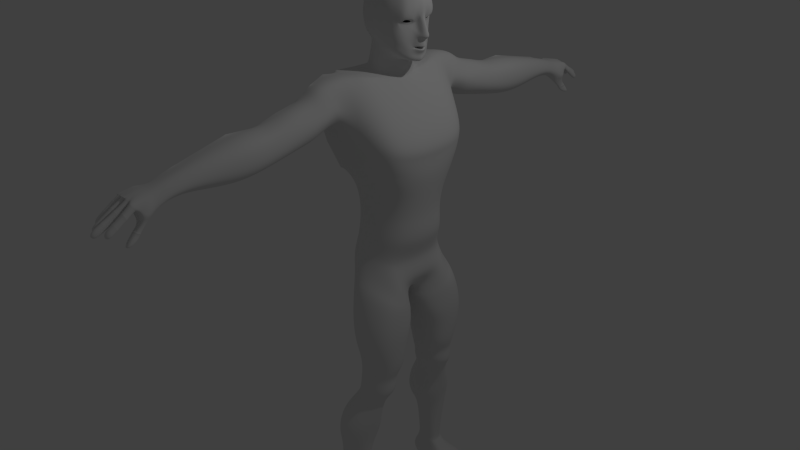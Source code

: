 # Source: generic-human.blend  (saved by Blender 2.72.0; exported with 4.5.12 LTS)
import bpy
from mathutils import Matrix  # noqa: F401  (used for matrix-valued properties, if any)

bpy.ops.wm.read_factory_settings(use_empty=True)
scene = bpy.context.scene
scene.name = 'Scene'

# ---- collections
col_collection_1 = bpy.data.collections.new('Collection 1'); scene.collection.children.link(col_collection_1)

# ---- materials (node trees are filled in below, after node groups)
mat_material = bpy.data.materials.new('Material')
mat_material.alpha_threshold = 0.0
mat_material.use_transparent_shadow = False
mat_material.roughness = 0.5
mat_material.line_color = (0.0, 0.0, 0.0, 1.0)

# ---- material node trees

# ---- world
world_world = bpy.data.worlds.new('World'); scene.world = world_world
world_world.color = (0.05088, 0.05088, 0.05088)
world_world.use_sun_shadow = False
world_world.sun_shadow_jitter_overblur = 0.0
world_world.cycles.sampling_method = 'MANUAL'
world_world.cycles.sample_map_resolution = 256

# ---- cameras
cam_camera = bpy.data.cameras.new('Camera')
cam_camera.clip_end = 100.0
cam_camera.lens = 35.0
cam_camera.sensor_width = 32.0
cam_camera.sensor_height = 18.0
cam_camera.ortho_scale = 7.314
cam_camera.dof.focus_distance = 0.0
cam_camera.dof.aperture_fstop = 128.0

# ---- lights
light_lamp = bpy.data.lights.new('Lamp', 'POINT')
light_lamp.transmission_factor = 0.0
light_lamp.cutoff_distance = 30.0
light_lamp.energy = 100.0
light_lamp.shadow_buffer_clip_start = 1.001
light_lamp.shadow_soft_size = 0.1
light_lamp.shadow_maximum_resolution = 0.006
light_lamp.use_absolute_resolution = True
light_lamp.cycles.use_multiple_importance_sampling = False

# ---- meshes
me_cube = bpy.data.meshes.new('Cube')
me_cube.from_pydata([(0.9216, 0.0004312, 2.331), (0.9313, 0.0004312, 2.457), (0.9981, 0.0004312, 2.125), (0.07902, 0.0004313, 2.319), (0.09155, 0.0004313, 2.497), (0.1087, 0.1508, 2.316), (0.1121, 0.0004313, 2.213), (0.1176, 0.1392, 2.488), (0.1386, 0.1391, 2.225), (0.5074, 0.3253, 2.365), (0.5109, 0.3042, 2.54), (0.6657, 0.3042, 2.346), (0.4984, 0.3042, 2.178), (0.3436, 0.3486, 2.372), (0.3552, 0.325, 2.528), (0.6666, 0.2844, 2.528), (0.6772, 0.2722, 2.12), (0.3552, 0.325, 2.217), (0.6716, 0.0004313, 1.804), (0.6863, 0.0004312, 1.846), (0.6364, 0.0, 1.678), (0.5563, 0.2692, 2.046), (0.6005, 0.1862, 1.91), (0.3805, 0.248, 2.054), (0.5109, 0.0004313, 2.791), (0.3326, 0.0004313, 2.776), (0.6782, 0.0004313, 2.763), (0.5109, 0.137, 2.763), (0.3442, 0.1391, 2.749), (0.8556, 0.0004312, 2.693), (0.8905, 0.0004312, 1.84), (0.7728, 0.2109, 2.101), (0.7442, 0.2507, 2.292), (0.8503, 0.2326, 2.406), (0.1899, 0.0004313, 2.69), (0.211, 0.1288, 2.669), (0.2375, 0.2498, 2.462), (0.227, 0.2677, 2.323), (0.2252, 0.2549, 2.228), (0.2458, 0.2087, 2.083), (0.2024, 0.0, 2.064), (0.3668, 0.2549, 2.658), (0.5109, 0.2413, 2.679), (0.655, 0.2255, 2.658), (0.7125, 0.2025, 1.926), (0.5167, 0.2765, 2.098), (0.3718, 0.2837, 2.118), (0.7995, 0.1428, 1.877), (0.2433, 0.2428, 2.141), (0.7829, 0.1935, 2.625), (0.268, 0.2168, 2.615), (0.6658, 0.0004313, 1.847), (0.6389, 0.0004313, 1.738), (0.6152, 0.1518, 1.881), (0.378, 0.2339, 2.027), (0.2601, 0.1864, 2.053), (0.2121, 0.0, 2.033), (0.4605, 0.2391, 1.874), (0.5692, 0.167, 1.82), (0.3229, 0.235, 1.899), (0.234, 0.1743, 1.92), (0.1808, 0.0004313, 1.925), (0.6392, 0.0, 1.638), (0.4422, 0.2442, 1.811), (0.5638, 0.1769, 1.76), (0.3036, 0.235, 1.826), (0.213, 0.1736, 1.842), (0.1598, 0.0004313, 1.841), (0.4305, 0.2485, 1.748), (0.5615, 0.1839, 1.713), (0.2919, 0.235, 1.763), (0.1923, 0.1732, 1.778), (0.1358, 0.0, 1.78), (0.425, 0.2689, 1.717), (0.5625, 0.2053, 1.687), (0.2884, 0.2465, 1.723), (0.171, 0.1865, 1.722), (0.07792, 0.0, 1.715), (0.6731, 0.09217, 2.738), (0.6661, 0.1589, 2.704), (0.8417, 0.07242, 2.679), (0.818, 0.133, 2.658), (0.9123, 0.09358, 2.448), (0.8822, 0.1615, 2.427), (0.8441, 0.04131, 2.276), (0.7921, 0.1618, 2.259), (0.8651, 0.06854, 2.157), (0.8219, 0.1398, 2.099), (0.8635, 0.04738, 1.849), (0.8377, 0.09347, 1.859), (0.6908, 0.08628, 1.865), (0.6647, 0.148, 1.878), (0.8251, 0.131, 2.021), (0.7931, 0.1652, 1.959), (0.7923, 0.1804, 2.026), (0.6939, 0.2483, 2.028), (0.7044, 0.244, 1.977), (0.5599, 0.2631, 2.012), (0.5664, 0.2471, 1.972), (0.8275, 0.1185, 1.944), (0.8618, 0.0004312, 1.933), (0.8455, 0.067, 1.935), (0.8571, 0.0004312, 2.02), (0.8529, 0.06701, 2.017), (0.8508, 0.06895, 2.016), (0.8495, 0.0709, 2.015), (0.8486, 0.06906, 2.013), (0.8545, 0.0004312, 2.007), (0.8506, 0.0668, 2.012), (0.9041, 0.0004312, 1.995), (0.9026, 0.0004312, 1.973), (0.8573, 0.08623, 2.031), (0.8413, 0.09368, 2.051), (0.8775, 0.0653, 2.064), (0.8764, 0.06619, 2.033), (0.8731, 0.06877, 2.004), (0.8622, 0.06605, 1.977), (0.8431, 0.09958, 1.986), (0.8562, 0.083, 2.005), (0.9274, 0.0004312, 2.059), (0.9324, 0.0004312, 2.022), (0.8338, 0.111, 2.019), (0.8418, 0.09092, 2.017), (0.7667, 0.2335, 2.292), (0.8229, 0.2042, 2.333), (0.867, 0.1058, 2.326), (0.8545, 0.1583, 2.337), (0.8339, 0.08686, 2.286), (0.7991, 0.1562, 2.272), (0.8467, 0.0835, 2.302), (0.7974, 0.2216, 2.32), (0.7804, 0.1994, 2.281), (0.8392, 0.1846, 2.336), (0.8621, 0.1345, 2.334), (0.8175, 0.1198, 2.274), (0.7815, 0.2046, 2.3), (0.8099, 0.1896, 2.323), (0.8373, 0.1183, 2.314), (0.8295, 0.1565, 2.323), (0.8251, 0.1056, 2.293), (0.8046, 0.1548, 2.287), (0.8309, 0.1047, 2.301), (0.7955, 0.1978, 2.315), (0.7865, 0.181, 2.293), (0.8239, 0.1724, 2.325), (0.8329, 0.1402, 2.321), (0.8128, 0.1266, 2.286), (0.7841, 0.1951, 2.302), (0.8099, 0.1826, 2.32), (0.829, 0.1275, 2.311), (0.8255, 0.1565, 2.32), (0.8231, 0.1124, 2.296), (0.8068, 0.155, 2.29), (0.8252, 0.1129, 2.298), (0.7976, 0.1875, 2.313), (0.7933, 0.1754, 2.296), (0.8219, 0.1683, 2.322), (0.8273, 0.1434, 2.317), (0.8128, 0.1328, 2.29), (0.8339, 0.1809, 2.329), (0.8168, 0.2008, 2.325), (0.8051, 0.1553, 2.281), (0.8514, 0.1378, 2.325), (0.7988, 0.2109, 2.316), (0.7793, 0.2178, 2.297), (0.7869, 0.1893, 2.289), (0.8452, 0.1602, 2.328), (0.8183, 0.1227, 2.28), (0.8327, 0.09757, 2.289), (0.8407, 0.09796, 2.301), (0.8551, 0.1153, 2.318), (0.8174, 0.11, 2.263), (0.8641, 0.05006, 2.318), (0.7732, 0.2091, 2.274), (0.8627, 0.04758, 2.188), (0.8889, 0.03218, 2.305), (0.9668, 0.0461, 2.131), (0.9805, 0.0004312, 2.189), (0.8698, 0.07855, 2.125), (0.8689, 0.0666, 2.025), (0.855, 0.03372, 2.019), (0.8948, 0.0004312, 2.021), (0.8775, 0.06574, 2.042), (0.9175, 0.0004312, 2.098), (0.9294, 0.0004312, 2.036), (0.9095, 0.03287, 2.057), (0.9138, 0.03331, 2.027), (0.9429, 0.04086, 2.189), (0.891, 0.03352, 2.024), (0.914, 0.03309, 2.039), (0.8939, 0.0429, 2.111), (0.7827, 0.1951, 2.302), (0.8085, 0.1826, 2.32), (0.8276, 0.1275, 2.311), (0.8241, 0.1565, 2.32), (0.8217, 0.1124, 2.296), (0.8054, 0.155, 2.29), (0.8238, 0.1129, 2.298), (0.7961, 0.1875, 2.313), (0.7919, 0.1754, 2.296), (0.8205, 0.1683, 2.322), (0.8259, 0.1434, 2.317), (0.8114, 0.1328, 2.29), (0.7761, 0.202, 2.302), (0.8062, 0.1874, 2.322), (0.8286, 0.1231, 2.312), (0.8244, 0.1569, 2.323), (0.8216, 0.1054, 2.294), (0.8026, 0.1551, 2.287), (0.8241, 0.106, 2.297), (0.7918, 0.1931, 2.314), (0.7869, 0.179, 2.294), (0.8202, 0.1707, 2.324), (0.8265, 0.1416, 2.319), (0.8096, 0.1292, 2.288), (0.2007, 0.0004313, 1.982), (0.256, 0.1804, 1.988), (0.3611, 0.235, 1.973), (0.4699, 0.2355, 1.975), (0.09386, 0.07562, 2.317), (0.1046, 0.0698, 2.493), (0.1254, 0.06978, 2.219), (0.3384, 0.06978, 2.763), (0.5109, 0.0687, 2.777), (0.2004, 0.06461, 2.68), (0.2249, 0.1046, 2.074), (0.6398, 0.07609, 1.852), (0.2403, 0.09343, 2.046), (0.6338, 0.09501, 1.808), (0.1992, 0.08737, 1.929), (0.6169, 0.09501, 1.741), (0.1782, 0.08702, 1.846), (0.6181, 0.09642, 1.691), (0.1563, 0.08915, 1.78), (0.6225, 0.1059, 1.664), (0.112, 0.0983, 1.717), (0.8776, 0.02391, 1.84), (0.6885, 0.04335, 1.856), (0.8536, 0.03371, 1.934), (0.8525, 0.03361, 2.009), (0.8923, 0.03324, 1.975), (0.8952, 0.0346, 1.997), (0.2198, 0.0904, 1.987), (0.3997, 3.473, 0.5858), (1.072, 0.0, 0.5777), (0.6802, 0.0, 1.603), (0.3249, 3.253, 0.98), (0.179, 0.0, 0.5946), (0.04831, 0.0, 1.686), (0.04478, 0.53, 1.696), (0.179, 0.6232, 0.5946), (0.5714, 0.5311, 1.693), (1.014, 0.5549, 0.6299), (0.1484, 3.032, 0.9418), (0.4007, 3.03, 0.9575), (0.163, 3.03, 1.123), (0.332, 3.03, 1.141), (0.4338, 1.741, 1.35), (0.1574, 1.741, 1.361), (0.3905, 1.741, 0.9733), (0.08803, 1.741, 0.975), (0.3564, 2.745, 1.231), (0.1901, 2.745, 1.224), (0.3086, 2.745, 0.9962), (0.17, 2.745, 0.998), (0.4155, 0.9938, 1.647), (0.1757, 0.9938, 1.658), (0.4409, 0.8217, 1.231), (0.1063, 0.8217, 1.205), (0.5234, 0.9077, 1.457), (0.05458, 0.9077, 1.43), (0.4949, 1.738, 1.263), (0.06466, 1.741, 1.224), (0.09882, 1.169, 1.095), (0.3797, 1.169, 1.093), (0.1682, 1.205, 1.514), (0.423, 1.205, 1.503), (1.067, 0.5592, 1.025), (-0.1472, 0.5771, 1.419), (0.128, 3.031, 1.067), (0.3862, 3.03, 1.089), (1.1, 0.0, 0.9637), (-0.04712, 0.0, 1.369), (0.1551, 3.254, 0.9937), (0.09998, 2.167, 0.9326), (0.4027, 2.167, 0.8998), (0.1451, 2.081, 1.372), (0.4461, 2.081, 1.361), (0.07373, 0.7383, 1.698), (0.08056, 0.7281, 0.9212), (0.4825, 0.7281, 0.917), (0.4779, 0.7378, 1.702), (0.05243, 2.124, 1.193), (0.5329, 2.124, 1.232), (0.1182, 2.745, 1.148), (0.5234, 1.179, 1.355), (0.07545, 1.177, 1.361), (0.5747, 0.7544, 1.32), (-0.01835, 0.7544, 1.424), (0.09335, 1.327, 1.07), (0.3852, 1.327, 1.068), (0.1627, 1.463, 1.451), (0.4285, 1.463, 1.44), (0.06998, 1.399, 1.306), (0.5106, 1.399, 1.307), (1.04, 0.6104, 0.8444), (-0.05272, 0.625, 1.106), (0.09473, 3.119, 1.056), (0.4125, 3.122, 1.048), (0.507, 1.741, 1.082), (0.03628, 1.741, 1.055), (0.0416, 1.363, 1.143), (0.5017, 1.363, 1.17), (0.1719, 1.092, 1.586), (0.1026, 0.9704, 1.193), (0.376, 0.9704, 1.191), (0.4193, 1.092, 1.575), (0.4299, 3.112, 0.9332), (0.1003, 3.112, 0.9809), (0.1659, 3.113, 0.9131), (0.344, 3.123, 0.8364), (0.04707, 1.173, 1.183), (0.4962, 1.173, 1.21), (0.06008, 1.046, 1.404), (0.5271, 1.042, 1.394), (0.1237, 3.03, 0.9832), (0.4147, 3.03, 1.01), (0.3869, 3.3, 1.067), (0.07594, 3.292, 1.074), (0.0715, 3.25, 1.003), (0.4213, 3.253, 0.9733), (0.1089, 3.133, 1.115), (0.3536, 3.133, 1.11), (0.3735, 3.289, 0.6374), (0.1182, 2.745, 1.032), (0.4515, 2.745, 1.059), (0.4887, 0.8647, 1.329), (0.05458, 0.8647, 1.302), (0.05082, 1.006, 1.264), (0.4925, 1.006, 1.291), (0.5193, 2.145, 1.029), (0.02405, 2.145, 1.002), (-0.06142, 0.0, 1.105), (1.065, 0.0, 0.8066), (0.4328, 3.221, 0.8771), (0.1181, 3.221, 0.9502), (0.5747, 0.7412, 1.076), (-0.04259, 0.7412, 1.265), (0.4112, 3.31, 0.7649), (0.3617, 3.227, 0.7206), (1.032, 0.0, 0.3252), (0.2483, 0.0, 0.2699), (0.2483, 0.5136, 0.2699), (0.9182, 0.4363, 0.3325), (0.9792, 0.0, 0.02491), (0.2685, 0.0, 0.02979), (0.2685, 0.5136, 0.02979), (0.8657, 0.3854, 0.01763), (0.9975, 0.0, -0.2843), (0.2416, 0.0, -0.1961), (0.2416, 0.5319, -0.1961), (0.8902, 0.4109, -0.2721), (0.8533, 0.0, -0.5417), (0.04833, 0.0, -0.4458), (0.1075, 0.4737, -0.4345), (0.7398, 0.4328, -0.5563), (0.6745, 0.0, -1.055), (0.2482, 0.0, -1.028), (0.2469, 0.03411, -1.044), (0.7087, 0.04786, -1.064), (0.3111, 0.675, -0.9714), (0.9085, 0.6064, -1.034), (0.2518, 0.0506, -1.225), (0.8692, 0.1012, -1.27), (0.3947, 0.731, -1.657), (0.9014, 0.7037, -1.69), (0.3816, 0.2089, -1.629), (0.901, 0.1953, -1.636), (0.4173, 0.6654, -1.866), (0.863, 0.6394, -1.951), (0.4111, 0.2551, -1.885), (0.8626, 0.2266, -1.954), (0.4388, 0.6727, -2.16), (0.7834, 0.6466, -2.173), (0.4209, 0.3084, -2.175), (0.783, 0.3026, -2.172), (0.39, 0.668, -2.461), (0.6969, 0.6419, -2.485), (0.3593, 0.4214, -2.46), (0.684, 0.4124, -2.479), (0.2716, 0.7294, -2.635), (0.6563, 0.7034, -2.653), (0.2378, 0.4488, -2.664), (0.6559, 0.443, -2.666), (0.1675, 0.852, -2.928), (0.5992, 0.8259, -2.95), (0.1492, 0.4125, -2.99), (0.5854, 0.4067, -2.992), (0.224, 0.841, -3.291), (0.5164, 0.815, -3.313), (0.2058, 0.5552, -3.292), (0.5161, 0.5494, -3.327), (0.1821, 0.8488, -3.911), (0.4495, 0.7861, -3.923), (0.1821, 0.6114, -3.915), (0.4974, 0.589, -3.927), (0.1186, 0.8603, -4.071), (0.5882, 0.7976, -4.073), (0.1186, 0.6487, -4.075), (0.636, 0.5817, -4.076), (0.03509, 0.8955, -4.204), (0.8149, 0.9387, -4.287), (0.03509, 0.6683, -4.211), (1.007, 0.5372, -4.293), (0.06752, 0.885, -4.411), (0.9658, 1.01, -4.411), (0.06752, 0.6956, -4.419), (1.158, 0.528, -4.419), (1.119, 0.5199, -4.315), (0.9262, 0.9887, -4.307), (-0.0006758, 0.9216, -4.289), (-0.0006758, 0.6434, -4.297), (0.3389, 0.7337, -1.342), (0.334, 0.1469, -1.439), (0.9213, 0.1339, -1.444), (0.9242, 0.7069, -1.368), (0.794, 0.3131, -2.347), (0.405, 0.3189, -2.341), (0.4103, 0.6687, -2.342), (0.8019, 0.6426, -2.364), (0.1923, 0.7936, -2.767), (0.1715, 0.4307, -2.824), (0.6156, 0.4249, -2.83), (0.6345, 0.7675, -2.785), (0.5491, 0.8406, -3.143), (0.5487, 0.4493, -3.15), (0.1594, 0.4551, -3.144), (0.1647, 0.8667, -3.121), (0.3025, 3.466, 0.6067), (0.5, 0.6232, 0.6048), (0.4086, 0.53, 1.726), (0.2721, 3.03, 0.9373), (0.2373, 3.03, 1.141), (0.3504, 0.7281, 0.8685), (0.2928, 0.7378, 1.745), (0.2911, 1.205, 1.543), (0.2373, 1.169, 1.063), (0.2911, 0.9938, 1.687), (0.2717, 0.8217, 1.187), (0.2911, 1.741, 1.389), (0.2373, 1.741, 0.9427), (0.2911, 2.081, 1.4), (0.2373, 2.167, 0.8692), (0.2911, 2.745, 1.23), (0.2373, 2.745, 0.9657), (0.1881, 3.218, 0.9238), (0.2911, 1.463, 1.479), (0.2373, 1.327, 1.037), (0.4246, 2.745, 1.173), (0.2373, 3.3, 1.091), (0.2911, 1.092, 1.615), (0.2879, 3.292, 0.6544), (0.2373, 0.9704, 1.161), (0.2767, 3.107, 0.8367), (0.2373, 3.133, 1.134), (0.2898, 3.223, 0.7385), (0.2893, 3.292, 0.7899), (0.5, 0.5136, 0.3257), (0.5894, 0.7347, -0.968), (0.5, 0.5136, 0.02979), (0.5, 0.0, -1.053), (0.5, 0.5319, -0.2605), (0.5, 0.5319, -0.4726), (0.4987, 0.03894, -1.065), (0.5, 0.0506, -1.225), (0.652, 0.7956, -1.656), (0.5, 0.1447, -1.634), (0.6476, 0.7312, -1.856), (0.5, 0.176, -1.891), (0.6297, 0.7384, -2.15), (0.5, 0.252, -2.181), (0.5632, 0.7337, -2.451), (0.4291, 0.3618, -2.476), (0.4864, 0.7952, -2.625), (0.3344, 0.3924, -2.671), (0.3791, 0.9177, -2.918), (0.3344, 0.3561, -2.996), (0.3791, 0.9068, -3.286), (0.3344, 0.4988, -3.332), (0.3344, 0.8488, -3.916), (0.3344, 0.589, -3.92), (0.3827, 0.8603, -4.071), (0.3827, 0.5817, -4.075), (0.5653, 1.001, -4.233), (0.5653, 0.5372, -4.24), (0.5653, 1.073, -4.411), (0.5653, 0.528, -4.419), (0.5653, 1.051, -4.288), (0.5653, 0.5199, -4.295), (0.5, 0.08326, -1.444), (0.6341, 0.7987, -1.336), (0.5, 0.2625, -2.347), (0.6073, 0.7344, -2.332), (0.4193, 0.8593, -2.757), (0.3344, 0.3743, -2.831), (0.3344, 0.3987, -3.15), (0.3791, 0.9324, -3.111), (0.1568, 3.294, 1.084), (1.142, 0.525, -4.373), (0.01017, 0.646, -4.373), (0.9497, 1.002, -4.365), (0.01017, 0.9288, -4.366), (0.5653, 1.065, -4.365), (0.5653, 0.525, -4.373), (0.474, 0.5594, -4.157), (0.474, 0.9309, -4.152), (0.6297, 0.7348, -2.044), (0.5, 0.214, -2.077), (0.175, 0.619, -3.942), (0.5106, 0.5878, -3.966), (0.8216, 0.643, -2.076), (0.4509, 0.6691, -2.054), (0.8075, 0.2646, -2.077), (0.4456, 0.2704, -2.071), (0.4627, 0.7881, -3.962), (0.175, 0.8508, -3.938), (0.07684, 0.6665, -4.143), (0.07684, 0.8586, -4.138), (0.7361, 0.8682, -4.188), (0.7839, 0.5594, -4.193), (0.3429, 0.5878, -3.947), (0.3429, 0.8508, -3.943), (0.2374, 0.0512, -1.139), (0.8024, 0.1018, -1.145), (0.8138, 0.4905, -0.8012), (0.2006, 0.5423, -0.6999), (0.5011, 0.04032, -1.135), (0.5, 0.6333, -0.7203), (0.05425, 0.2918, -0.731), (0.05425, 0.0, -0.731), (0.9202, 0.0, -0.7931), (0.9202, 0.2918, -0.7931), (0.25, 0.3926, -1.084), (0.986, 0.3926, -1.114), (0.324, 0.4701, -1.645), (0.9794, 0.4701, -1.647), (0.3718, 0.4536, -1.874), (0.941, 0.4536, -1.936), (0.387, 0.4952, -2.165), (0.8614, 0.4952, -2.156), (0.338, 0.5477, -2.463), (0.7687, 0.5477, -2.466), (0.2118, 0.5938, -2.648), (0.7343, 0.5938, -2.643), (0.1155, 0.6369, -2.957), (0.6705, 0.6369, -2.955), (0.172, 0.7028, -3.29), (0.5945, 0.7028, -3.304), (0.1821, 0.7189, -3.913), (0.4974, 0.7189, -3.925), (0.1186, 0.721, -4.073), (0.636, 0.721, -4.074), (0.03509, 0.774, -4.208), (1.007, 0.7693, -4.29), (0.06752, 0.7903, -4.415), (1.158, 0.8005, -4.415), (1.119, 0.7856, -4.311), (-0.0006758, 0.7825, -4.293), (0.2724, 0.441, -1.39), (1.001, 0.441, -1.39), (0.8762, 0.4985, -2.34), (0.3648, 0.4985, -2.34), (0.1391, 0.6168, -2.794), (0.7033, 0.6168, -2.792), (0.6271, 0.6655, -3.13), (0.1192, 0.6655, -3.13), (0.5653, 0.8005, -4.415), (1.142, 0.795, -4.369), (0.01017, 0.7874, -4.37), (0.8927, 0.4744, -2.061), (0.7839, 0.7451, -4.19), (0.5106, 0.7193, -3.964), (0.175, 0.7193, -3.94), (0.4054, 0.4744, -2.061), (0.07684, 0.7613, -4.14), (0.9531, 0.3422, -0.9536), (0.1847, 0.3422, -0.9185), (0.2139, 0.366, -0.9892), (0.9685, 0.366, -1.029), (0.2622, 0.6097, -0.8269), (0.8417, 0.5455, -0.9096), (0.8422, 0.1015, -1.206), (0.5537, 0.681, -0.8368), (0.5003, 0.04437, -1.18), (0.2441, 0.05092, -1.18), (0.3193, 3.297, 1.08), (0.3364, 3.243, 0.906), (0.2905, 3.238, 0.8819), (0.2412, 3.253, 0.9868), (0.3338, 3.251, 0.8428), (0.326, 3.269, 0.9895), (0.3867, 3.308, 1.06), (0.4085, 3.269, 0.9865), (0.3215, 3.305, 1.066), (0.3187, 3.267, 0.9909), (0.2405, 3.307, 1.081), (0.3163, 3.307, 1.074), (0.2428, 3.266, 0.9964), (0.16, 3.264, 1.004), (0.2329, 3.305, 1.081), (0.1582, 3.303, 1.075), (0.236, 3.265, 0.9977), (0.1509, 3.261, 1.007), (0.07694, 3.297, 1.071), (0.07204, 3.263, 1.011), (0.1548, 3.302, 1.076), (0.324, 3.362, 0.9162), (0.3974, 3.398, 0.9946), (0.4042, 3.363, 0.9123), (0.3157, 3.395, 0.9983), (0.3149, 3.389, 0.9169), (0.2352, 3.431, 1.006), (0.3036, 3.435, 1.007), (0.2347, 3.389, 0.9223), (0.1502, 3.386, 0.9311), (0.2237, 3.42, 1.015), (0.1513, 3.42, 1.007), (0.2259, 3.386, 0.9251), (0.1476, 3.323, 0.9621), (0.07129, 3.356, 1.037), (0.06398, 3.323, 0.9673), (0.1488, 3.358, 1.04), (0.3165, 3.467, 0.8402), (0.3878, 3.501, 0.9163), (0.3943, 3.467, 0.8364), (0.3084, 3.498, 0.9199), (0.305, 3.525, 0.8411), (0.2277, 3.566, 0.9279), (0.294, 3.571, 0.9282), (0.2272, 3.525, 0.8464), (0.1421, 3.497, 0.8545), (0.2146, 3.531, 0.9377), (0.1432, 3.531, 0.9291), (0.2168, 3.497, 0.8486), (0.1376, 3.428, 0.8865), (0.06403, 3.46, 0.9587), (0.05699, 3.428, 0.8914), (0.1387, 3.461, 0.9619), (0.3093, 3.579, 0.7602), (0.3767, 3.611, 0.8322), (0.3828, 3.579, 0.7566), (0.3016, 3.608, 0.8356), (0.2935, 3.671, 0.7616), (0.2205, 3.71, 0.8435), (0.2832, 3.714, 0.8438), (0.2201, 3.671, 0.7665), (0.1343, 3.616, 0.7739), (0.2041, 3.649, 0.8539), (0.1354, 3.649, 0.8456), (0.2062, 3.616, 0.7682), (0.1253, 3.54, 0.8075), (0.05775, 3.569, 0.8739), (0.05129, 3.54, 0.8121), (0.1263, 3.571, 0.8769), (0.04839, 0.265, 1.685), (0.6204, 0.1747, 1.652), (0.49, 0.5305, 1.709), (0.2267, 0.53, 1.711), (0.4214, 0.2913, 1.693), (0.2739, 0.2782, 1.697), (0.5099, 0.2716, 1.677), (0.1357, 0.53, 1.703), (0.1543, 0.2146, 1.688), (0.0733, 0.1143, 1.69), (0.3259, 3.377, 0.9092), (0.3183, 3.407, 0.9846), (0.3933, 3.41, 0.9812), (0.3994, 3.378, 0.9057), (0.3171, 3.484, 0.8303), (0.3095, 3.514, 0.9058), (0.3845, 3.516, 0.9024), (0.3906, 3.484, 0.8268), (0.06811, 3.337, 0.9629), (0.07458, 3.366, 1.025), (0.1431, 3.367, 1.028), (0.1421, 3.337, 0.9584), (0.2253, 3.373, 0.9352), (0.2231, 3.406, 1.021), (0.153, 3.373, 0.941), (0.1537, 3.406, 1.013), (0.312, 3.378, 0.9277), (0.3024, 3.421, 1.01), (0.2385, 3.417, 1.01), (0.2383, 3.378, 0.9327), (0.1335, 3.44, 0.8815), (0.1346, 3.471, 0.9508), (0.066, 3.469, 0.9478), (0.05954, 3.44, 0.886), (0.3019, 3.539, 0.8367), (0.2915, 3.582, 0.9189), (0.2289, 3.578, 0.9186), (0.2285, 3.539, 0.8417), (0.2231, 3.397, 0.9198), (0.221, 3.43, 1.006), (0.1512, 3.397, 0.9255), (0.1523, 3.43, 0.9972), (0.3105, 3.403, 0.9139), (0.3001, 3.445, 0.9961), (0.2375, 3.441, 0.9958), (0.2371, 3.403, 0.9189), (0.1438, 3.54, 0.9208), (0.1427, 3.508, 0.8491), (0.2125, 3.54, 0.9291), (0.2146, 3.508, 0.8433), (0.06956, 3.314, 0.9782), (0.07575, 3.344, 1.04), (0.1459, 3.346, 1.043), (0.1444, 3.314, 0.9737), (0.293, 3.558, 0.9321), (0.2299, 3.516, 0.8548), (0.3034, 3.515, 0.8499), (0.2304, 3.554, 0.9318), (0.1441, 3.49, 0.8615), (0.1451, 3.522, 0.9332), (0.2138, 3.522, 0.9416), (0.216, 3.49, 0.8558), (0.4015, 3.353, 0.9243), (0.3935, 3.386, 0.9996), (0.3196, 3.383, 1.003), (0.3269, 3.352, 0.9278), (0.1364, 3.449, 0.9673), (0.06138, 3.418, 0.9025), (0.1354, 3.418, 0.898), (0.06784, 3.447, 0.9643), (0.3119, 3.484, 0.9276), (0.3931, 3.455, 0.8486), (0.3195, 3.454, 0.8522), (0.3869, 3.487, 0.9242), (0.3932, 3.318, 0.7564), (0.3588, 3.232, 0.7122), (0.3004, 3.233, 0.7306), (0.3007, 3.305, 0.7792), (0.2995, 3.283, 0.7979), (0.2988, 3.221, 0.7464), (0.3972, 3.292, 0.7747), (0.3555, 3.221, 0.73)], [], [(219, 220, 7, 5), (5, 7, 36, 37), (220, 224, 35, 7), (7, 35, 50, 36), (219, 5, 8, 221), (221, 8, 39, 225), (5, 37, 38, 8), (8, 38, 48, 39), (9, 13, 14, 10), (10, 14, 41, 42), (13, 37, 36, 14), (14, 36, 50, 41), (9, 10, 15, 11), (11, 15, 33, 32), (10, 42, 43, 15), (15, 43, 49, 33), (9, 11, 16, 12), (97, 96, 44, 98), (11, 32, 31, 16), (96, 93, 47, 44), (9, 12, 17, 13), (13, 17, 38, 37), (12, 45, 46, 17), (17, 46, 48, 38), (226, 53, 90, 237), (21, 23, 46, 45), (23, 39, 48, 46), (223, 27, 28, 222), (222, 28, 35, 224), (27, 42, 41, 28), (28, 41, 50, 35), (98, 44, 47, 22), (96, 97, 21, 95), (39, 23, 54, 55), (225, 39, 55, 227), (229, 60, 66, 231), (57, 58, 64, 63), (60, 59, 65, 66), (228, 18, 52, 230), (226, 51, 18, 228), (231, 66, 71, 233), (63, 64, 69, 68), (66, 65, 70, 71), (230, 52, 20, 232), (65, 63, 68, 70), (59, 57, 63, 65), (232, 20, 62, 234), (70, 68, 73, 75), (71, 70, 75, 76), (68, 69, 74, 73), (233, 71, 76, 235), (237, 90, 88, 236), (187, 177, 2, 176), (82, 1, 0, 175, 84, 172), (83, 33, 49, 81), (81, 49, 43, 79), (26, 78, 223, 24), (27, 79, 43, 42), (85, 171, 84, 174, 86, 87), (87, 31, 32, 173, 85), (171, 85, 128, 134), (32, 33, 124, 130, 123), (82, 83, 81, 80), (82, 80, 29, 1), (80, 81, 79, 78), (80, 78, 26, 29), (22, 53, 58, 57), (95, 94, 93, 96), (95, 16, 31, 94), (92, 94, 31, 87), (94, 92, 99, 93), (89, 47, 93, 99), (88, 90, 91, 89), (22, 47, 89, 91), (116, 101, 99, 117), (121, 92, 87, 112), (89, 99, 101, 88), (236, 238, 100, 30), (188, 181, 102, 180), (241, 115, 108, 239), (111, 114, 179, 103, 104), (115, 118, 106, 108), (118, 122, 105, 106), (122, 111, 104, 105), (112, 87, 86, 178, 113), (189, 184, 120, 186), (238, 101, 116, 240), (240, 116, 115, 241), (112, 113, 182, 114, 111), (117, 99, 92, 121), (116, 117, 118, 115), (117, 121, 122, 118), (121, 112, 111, 122), (190, 176, 2, 183), (97, 54, 23, 21), (12, 16, 95, 21, 45), (91, 90, 53, 22), (129, 172, 84, 127), (33, 83, 126, 132, 124), (83, 82, 125, 133, 126), (160, 159, 144, 136), (164, 163, 142, 135), (161, 165, 143, 140), (163, 160, 136, 142), (159, 166, 138, 144), (165, 164, 135, 143), (166, 162, 145, 138), (146, 140, 152, 158), (139, 146, 158, 151), (137, 141, 153, 149), (141, 139, 151, 153), (135, 142, 154, 147), (142, 136, 148, 154), (140, 143, 155, 152), (143, 135, 147, 155), (144, 138, 150, 156), (136, 144, 156, 148), (138, 145, 157, 150), (145, 137, 149, 157), (124, 132, 159, 160), (145, 162, 170, 137), (123, 130, 163, 164), (162, 133, 125, 170), (128, 131, 165, 161), (130, 124, 160, 163), (132, 126, 166, 159), (131, 123, 164, 165), (126, 133, 162, 166), (169, 141, 137, 170), (129, 169, 170, 125), (169, 129, 127, 168), (141, 169, 168, 139), (134, 167, 168, 127), (167, 146, 139, 168), (167, 134, 128, 161), (146, 167, 161, 140), (171, 134, 127, 84), (129, 125, 82, 172), (85, 173, 131, 128), (131, 173, 32, 123), (174, 187, 176, 86), (84, 175, 187, 174), (175, 0, 177, 187), (179, 188, 180, 103), (114, 186, 188, 179), (186, 120, 181, 188), (182, 189, 186, 114), (113, 185, 189, 182), (185, 119, 184, 189), (185, 190, 183, 119), (113, 178, 190, 185), (178, 86, 176, 190), (150, 157, 201, 194), (157, 149, 193, 201), (158, 152, 196, 202), (151, 158, 202, 195), (149, 153, 197, 193), (153, 151, 195, 197), (147, 154, 198, 191), (154, 148, 192, 198), (152, 155, 199, 196), (155, 147, 191, 199), (156, 150, 194, 200), (148, 156, 200, 192), (200, 194, 206, 212), (192, 200, 212, 204), (194, 201, 213, 206), (201, 193, 205, 213), (202, 196, 208, 214), (195, 202, 214, 207), (193, 197, 209, 205), (197, 195, 207, 209), (191, 198, 210, 203), (198, 192, 204, 210), (196, 199, 211, 208), (199, 191, 203, 211), (223, 78, 79, 27), (218, 98, 22, 57), (218, 57, 59, 217), (217, 59, 60, 216), (242, 229, 61, 215), (227, 242, 215, 56), (54, 217, 216, 55), (98, 218, 217, 54, 97), (3, 4, 220, 219), (4, 34, 224, 220), (3, 219, 221, 6), (6, 221, 225, 40), (51, 226, 237, 19), (24, 223, 222, 25), (25, 222, 224, 34), (40, 225, 227, 56), (61, 229, 231, 67), (58, 228, 230, 64), (53, 226, 228, 58), (67, 231, 233, 72), (64, 230, 232, 69), (69, 232, 234, 74), (72, 233, 235, 77), (19, 237, 236, 30), (88, 101, 238, 236), (109, 241, 239, 107), (100, 238, 240, 110), (110, 240, 241, 109), (216, 60, 229, 242), (55, 216, 242, 227), (277, 251, 665, 245, 281), (461, 438, 243, 333), (297, 291, 251, 277), (439, 252, 353, 467), (444, 440, 666, 251, 291), (293, 287, 257, 271), (443, 448, 267, 290), (303, 301, 275, 296), (304, 302, 276, 295), (324, 316, 265, 269), (307, 331, 255, 279), (456, 445, 276, 302), (462, 446, 274, 315), (457, 450, 259, 300), (447, 444, 291, 265), (292, 286, 258, 272), (450, 452, 285, 259), (451, 449, 257, 287), (279, 255, 262, 294), (294, 262, 286, 292), (453, 451, 287, 261), (452, 454, 263, 285), (308, 332, 256, 280), (464, 442, 256, 332), (442, 453, 261, 256), (270, 266, 288, 298), (454, 441, 254, 263), (269, 265, 291, 297), (305, 277, 281, 343), (340, 293, 271, 309), (347, 298, 278, 306), (439, 443, 290, 252), (346, 297, 277, 305), (306, 278, 282, 342), (338, 323, 270, 337), (311, 303, 296, 321), (312, 304, 295, 322), (339, 324, 269, 336), (318, 307, 279, 325), (341, 292, 272, 310), (325, 279, 294, 334), (334, 294, 292, 341), (317, 308, 280, 326), (337, 270, 298, 347), (336, 269, 297, 346), (272, 258, 301, 303), (271, 257, 302, 304), (449, 456, 302, 257), (446, 457, 300, 274), (310, 272, 303, 311), (309, 271, 304, 312), (445, 460, 316, 276), (330, 246, 600, 602), (321, 296, 323, 338), (296, 275, 313, 323), (595, 464, 332, 327), (295, 276, 316, 324), (448, 462, 315, 267), (322, 295, 324, 339), (332, 308, 330, 327), (256, 261, 458, 280), (441, 463, 320, 254), (252, 305, 343, 244), (740, 461, 333, 739), (290, 346, 305, 252), (263, 335, 340, 285), (300, 312, 322, 274), (314, 338, 337, 268), (326, 280, 458, 335), (289, 347, 306, 250), (315, 339, 336, 267), (319, 318, 325, 253), (250, 306, 342, 247), (285, 340, 309, 259), (299, 311, 321, 273), (284, 341, 310, 260), (253, 325, 334, 264), (264, 334, 341, 284), (320, 317, 326, 254), (254, 326, 335, 263), (268, 337, 347, 289), (267, 336, 346, 290), (260, 310, 311, 299), (259, 309, 312, 300), (273, 321, 338, 314), (274, 322, 339, 315), (317, 330, 308), (344, 317, 320), (317, 344, 330), (739, 333, 243, 738), (743, 465, 349, 745), (741, 466, 348, 738), (745, 349, 348, 744), (318, 345, 329), (318, 329, 307), (351, 352, 356, 355), (252, 244, 350, 353), (247, 250, 352, 351), (355, 356, 360, 359), (353, 350, 354, 357), (467, 353, 357, 469), (359, 360, 364, 363), (357, 354, 358, 361), (469, 357, 361, 471), (539, 538, 368, 367), (361, 358, 362, 365), (471, 361, 365, 472), (470, 473, 369, 366), (541, 540, 366, 369), (593, 594, 372, 474), (568, 422, 374, 544), (588, 591, 373, 543), (592, 590, 371, 468), (587, 589, 370, 542), (476, 376, 380, 478), (569, 424, 377, 545), (499, 423, 376, 476), (500, 425, 375, 475), (517, 523, 384, 480), (544, 374, 378, 546), (545, 377, 381, 547), (475, 375, 379, 477), (502, 429, 387, 481), (583, 521, 382, 548), (579, 522, 385, 549), (516, 520, 383, 479), (551, 389, 393, 553), (501, 427, 388, 482), (571, 428, 386, 550), (570, 426, 389, 551), (572, 430, 394, 554), (481, 387, 391, 483), (482, 388, 392, 484), (550, 386, 390, 552), (575, 437, 398, 556), (573, 432, 397, 555), (503, 433, 395, 485), (504, 431, 396, 486), (488, 400, 404, 490), (574, 435, 401, 557), (506, 434, 399, 487), (505, 436, 400, 488), (531, 524, 407, 491), (556, 398, 402, 558), (557, 401, 405, 559), (487, 399, 403, 489), (580, 529, 413, 563), (530, 518, 408, 492), (582, 525, 406, 560), (581, 519, 409, 561), (577, 508, 417, 565), (515, 528, 411, 493), (514, 526, 412, 494), (584, 527, 410, 562), (576, 565, 417, 496), (512, 510, 415, 495), (513, 509, 416, 496), (578, 511, 414, 564), (563, 413, 418, 566), (493, 411, 419, 497), (494, 412, 421, 498), (562, 410, 420, 567), (542, 370, 422, 568), (543, 373, 424, 569), (474, 372, 423, 499), (468, 371, 425, 500), (479, 383, 429, 502), (548, 382, 428, 571), (480, 384, 427, 501), (549, 385, 426, 570), (552, 390, 430, 572), (553, 393, 432, 573), (483, 391, 433, 503), (484, 392, 431, 504), (554, 394, 437, 575), (486, 396, 436, 505), (555, 397, 435, 574), (485, 395, 434, 506), (335, 458, 293, 340), (250, 439, 467, 352), (289, 268, 448, 443), (314, 273, 446, 462), (299, 260, 450, 457), (260, 284, 452, 450), (284, 264, 454, 452), (264, 253, 441, 454), (250, 289, 443, 439), (261, 287, 293, 458), (273, 299, 457, 446), (249, 664, 248, 282, 278), (595, 459, 464), (268, 314, 462, 448), (253, 319, 463, 441), (740, 741, 438, 461), (596, 344, 599, 597), (352, 467, 469, 356), (356, 469, 471, 360), (360, 471, 472, 364), (367, 368, 473, 470), (591, 593, 474, 373), (589, 592, 468, 370), (377, 476, 478, 381), (424, 499, 476, 377), (422, 500, 475, 374), (522, 517, 480, 385), (374, 475, 477, 378), (428, 502, 481, 386), (521, 516, 479, 382), (426, 501, 482, 389), (386, 481, 483, 390), (389, 482, 484, 393), (430, 503, 485, 394), (432, 504, 486, 397), (401, 488, 490, 405), (437, 506, 487, 398), (435, 505, 488, 401), (525, 531, 491, 406), (398, 487, 489, 402), (519, 530, 492, 409), (527, 515, 493, 410), (529, 514, 494, 413), (564, 576, 496, 416), (511, 512, 495, 414), (508, 513, 496, 417), (410, 493, 497, 420), (413, 494, 498, 418), (373, 474, 499, 424), (370, 468, 500, 422), (382, 479, 502, 428), (385, 480, 501, 426), (390, 483, 503, 430), (393, 484, 504, 432), (397, 486, 505, 435), (394, 485, 506, 437), (283, 329, 614, 612), (566, 418, 508, 577), (497, 419, 510, 512), (498, 421, 509, 513), (567, 420, 511, 578), (420, 497, 512, 511), (418, 498, 513, 508), (489, 403, 524, 531), (491, 407, 528, 515), (558, 402, 525, 582), (560, 406, 527, 584), (406, 491, 515, 527), (381, 478, 517, 522), (405, 490, 530, 519), (492, 408, 526, 514), (402, 489, 531, 525), (409, 492, 514, 529), (561, 409, 529, 580), (559, 405, 519, 581), (546, 378, 521, 583), (547, 381, 522, 579), (490, 404, 518, 530), (378, 477, 516, 521), (478, 380, 523, 517), (477, 379, 520, 516), (473, 368, 532, 536), (541, 369, 533, 585), (472, 365, 534, 537), (538, 364, 535, 586), (369, 473, 536, 533), (364, 472, 537, 535), (363, 364, 538, 539), (365, 362, 540, 541), (423, 568, 544, 376), (590, 588, 543, 371), (594, 587, 542, 372), (425, 569, 545, 375), (376, 544, 546, 380), (375, 545, 547, 379), (523, 583, 548, 384), (520, 579, 549, 383), (387, 551, 553, 391), (427, 571, 550, 388), (429, 570, 551, 387), (431, 572, 554, 396), (388, 550, 552, 392), (436, 575, 556, 400), (433, 573, 555, 395), (434, 574, 557, 399), (400, 556, 558, 404), (399, 557, 559, 403), (528, 580, 563, 411), (518, 582, 560, 408), (524, 581, 561, 407), (510, 577, 565, 415), (526, 584, 562, 412), (495, 415, 565, 576), (509, 578, 564, 416), (411, 563, 566, 419), (412, 562, 567, 421), (372, 542, 568, 423), (371, 543, 569, 425), (384, 548, 571, 427), (383, 549, 570, 429), (392, 552, 572, 431), (391, 553, 573, 433), (396, 554, 575, 436), (395, 555, 574, 434), (414, 495, 576, 564), (419, 566, 577, 510), (421, 567, 578, 509), (404, 558, 582, 518), (408, 560, 584, 526), (407, 561, 580, 528), (403, 559, 581, 524), (380, 546, 583, 523), (379, 547, 579, 520), (365, 541, 585, 534), (368, 538, 586, 532), (532, 586, 587, 594), (534, 585, 588, 590), (537, 534, 590, 592), (535, 537, 592, 589), (585, 533, 591, 588), (533, 536, 593, 591), (586, 535, 589, 587), (536, 532, 594, 593), (598, 459, 609, 611), (595, 246, 604, 606), (743, 463, 597, 742), (345, 318, 319, 455), (466, 742, 744, 348), (596, 246, 330, 344), (596, 597, 598, 246), (345, 455, 283, 329), (729, 728, 619, 616), (246, 595, 603, 600), (327, 330, 602, 601), (595, 327, 601, 603), (714, 715, 629, 630), (598, 459, 605, 607), (459, 595, 606, 605), (246, 598, 607, 604), (693, 692, 621, 623), (507, 283, 608, 610), (283, 598, 611, 608), (689, 688, 624, 626), (507, 283, 612, 615), (329, 328, 613, 614), (328, 507, 615, 613), (723, 722, 640, 642), (731, 733, 645, 646), (736, 734, 635, 632), (719, 721, 637, 639), (727, 726, 618, 617), (687, 689, 626, 625), (691, 690, 620, 622), (716, 717, 628, 631), (717, 714, 630, 628), (726, 729, 616, 618), (686, 687, 625, 627), (692, 691, 622, 621), (690, 693, 623, 620), (715, 716, 631, 629), (728, 727, 617, 619), (688, 686, 627, 624), (678, 679, 651, 648), (701, 700, 653, 655), (710, 711, 656, 658), (697, 696, 661, 662), (724, 723, 642, 641), (718, 720, 636, 638), (737, 735, 634, 633), (730, 732, 644, 647), (732, 731, 646, 644), (725, 724, 641, 643), (721, 718, 638, 637), (735, 736, 632, 634), (734, 737, 633, 635), (733, 730, 647, 645), (722, 725, 643, 640), (720, 719, 639, 636), (649, 650, 648, 651), (655, 653, 654, 652), (659, 657, 658, 656), (661, 663, 660, 662), (695, 694, 660, 663), (712, 710, 658, 657), (699, 698, 652, 654), (680, 681, 650, 649), (681, 678, 648, 650), (694, 697, 662, 660), (713, 712, 657, 659), (700, 699, 654, 653), (711, 713, 659, 656), (698, 701, 655, 652), (679, 680, 649, 651), (696, 695, 663, 661), (668, 669, 75, 73), (73, 74, 670, 668), (74, 234, 665, 670), (440, 667, 669, 668), (251, 666, 670, 665), (666, 440, 668, 670), (665, 234, 62, 245), (507, 328, 331, 464), (667, 440, 444, 288), (278, 298, 288, 249), (249, 288, 667, 671), (75, 669, 672, 76), (673, 235, 76, 672), (672, 664, 248, 673), (235, 673, 248, 77), (672, 669, 667, 671), (671, 249, 664, 672), (288, 444, 447, 266), (460, 447, 265, 316), (313, 266, 447, 460), (270, 323, 313, 266), (313, 460, 445, 275), (456, 301, 275, 445), (301, 456, 449, 258), (451, 286, 258, 449), (453, 262, 286, 451), (442, 255, 262, 453), (464, 331, 255, 442), (507, 464, 459), (507, 610, 609, 459), (283, 455, 597, 598), (597, 463, 319, 455), (616, 619, 675, 674), (617, 618, 677, 676), (618, 616, 674, 677), (619, 617, 676, 675), (632, 635, 679, 678), (633, 634, 681, 680), (634, 632, 678, 681), (635, 633, 680, 679), (621, 622, 707, 708), (625, 626, 705, 703), (636, 639, 701, 698), (624, 627, 702, 704), (637, 638, 699, 700), (639, 637, 700, 701), (638, 636, 698, 699), (620, 623, 709, 706), (626, 624, 704, 705), (629, 631, 684, 683), (622, 620, 706, 707), (623, 621, 708, 709), (641, 642, 710, 712), (642, 640, 711, 710), (643, 641, 712, 713), (627, 625, 703, 702), (640, 643, 713, 711), (604, 607, 693, 690), (684, 685, 732, 730), (646, 645, 696, 697), (647, 644, 694, 695), (645, 647, 695, 696), (612, 614, 714, 717), (644, 646, 697, 694), (630, 629, 683, 682), (605, 606, 691, 692), (628, 630, 682, 685), (631, 628, 685, 684), (607, 605, 692, 693), (606, 604, 690, 691), (615, 612, 717, 716), (709, 708, 721, 719), (609, 610, 689, 687), (707, 706, 720, 718), (706, 709, 719, 720), (708, 707, 718, 721), (611, 609, 687, 686), (610, 608, 688, 689), (676, 677, 735, 737), (608, 611, 686, 688), (613, 615, 716, 715), (600, 603, 728, 729), (614, 613, 715, 714), (601, 602, 726, 727), (683, 684, 730, 733), (685, 682, 731, 732), (602, 600, 729, 726), (682, 683, 733, 731), (674, 675, 734, 736), (603, 601, 727, 728), (677, 674, 736, 735), (705, 704, 722, 723), (675, 676, 737, 734), (702, 703, 724, 725), (703, 705, 723, 724), (704, 702, 725, 722), (465, 740, 739, 349), (349, 739, 738, 348), (438, 741, 738, 243), (465, 466, 741, 740), (463, 743, 745, 320), (465, 743, 742, 466), (320, 745, 744, 344), (744, 742, 597, 599, 344), (329, 328, 331, 307)])
me_cube.materials.append(mat_material)
me_cube.use_remesh_preserve_volume = False
me_cube.use_remesh_preserve_attributes = False
me_cube.use_mirror_vertex_groups = False
me_cube.update()
arm_humanbones = bpy.data.armatures.new('HumanBones')  # bones are not reproduced

# ---- objects
ob_armature = bpy.data.objects.new('Armature', arm_humanbones)
ob_cube = bpy.data.objects.new('Cube', me_cube)
ob_lamp = bpy.data.objects.new('Lamp', light_lamp)
ob_camera = bpy.data.objects.new('Camera', cam_camera)

# ---- transforms, parenting, visibility, modifiers, constraints
ob_armature.location = (1.415, -0.00334, 0.1348)
ob_armature.show_in_front = True
ob_armature.lineart.crease_threshold = 0.0
ob_cube.location = (0.0, 0.0, 0.8518)
ob_cube.lock_rotations_4d = False
ob_cube.empty_display_type = 'ARROWS'
ob_cube.lineart.crease_threshold = 0.0
_m = ob_cube.modifiers.new('Mirror', 'MIRROR')
_m.use_axis = (False, True, False)
_m.use_clip = True
_m.use_mirror_vertex_groups = False
_m = ob_cube.modifiers.new('Subsurf', 'SUBSURF')
_m.uv_smooth = 'PRESERVE_CORNERS'
_m.render_levels = 5
_m.show_only_control_edges = False
ob_lamp.location = (4.076, 1.005, 5.904)
ob_lamp.rotation_euler = (0.6503, 0.05522, 1.866)
ob_lamp.lock_rotations_4d = False
ob_lamp.empty_display_type = 'ARROWS'
ob_lamp.color = (0.0, 0.0, 0.0, 0.0)
ob_lamp.lineart.crease_threshold = 0.0
ob_camera.location = (7.481, -6.508, 5.344)
ob_camera.rotation_euler = (1.109, 0.01082, 0.8149)
ob_camera.lock_rotations_4d = False
ob_camera.empty_display_type = 'ARROWS'
ob_camera.color = (0.0, 0.0, 0.0, 0.0)
ob_camera.display_type = 'WIRE'
ob_camera.lineart.crease_threshold = 0.0

# ---- collection membership
col_collection_1.objects.link(ob_armature)
col_collection_1.objects.link(ob_cube)
col_collection_1.objects.link(ob_lamp)
col_collection_1.objects.link(ob_camera)

# ---- scene / render settings (as saved in the file)
scene.camera = ob_camera
scene.frame_start = 1; scene.frame_end = 250; scene.frame_set(1)
scene.render.engine = 'BLENDER_EEVEE_NEXT'
scene.render.image_settings.color_mode = 'RGB'
scene.render.image_settings.compression = 90
scene.render.resolution_percentage = 50
scene.render.dither_intensity = 0.0
scene.render.bake_margin = 2
scene.cycles.use_denoising = False
scene.cycles.samples = 10
scene.cycles.sampling_pattern = 'TABULATED_SOBOL'
scene.cycles.light_sampling_threshold = 0.0
scene.cycles.use_adaptive_sampling = False
scene.cycles.use_light_tree = False
scene.cycles.blur_glossy = 0.0
scene.cycles.volume_bounces = 1
scene.cycles.pixel_filter_type = 'GAUSSIAN'
scene.cycles.sample_clamp_indirect = 0.0
scene.view_settings.view_transform = 'Standard'
bpy.context.view_layer.update()
